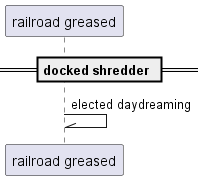

The diagram above was rendered by PlantUML. Its source (embedded in the PNG):
@startuml
participant "railroad greased" as 0
== docked shredder ==
0 -\\ 0: elected daydreaming
@enduml